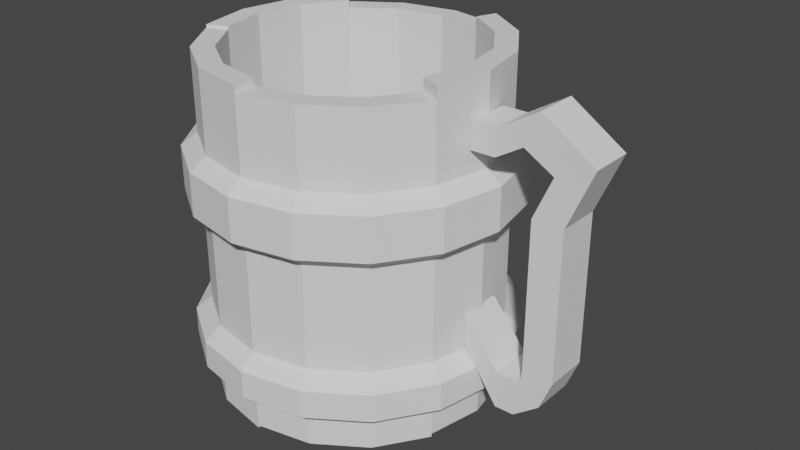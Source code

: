 # Source: Beer_Jar_0.blend  (saved by Blender 3.0.42; exported with 4.5.12 LTS)
import bpy
from mathutils import Matrix  # noqa: F401  (used for matrix-valued properties, if any)

bpy.ops.wm.read_factory_settings(use_empty=True)
scene = bpy.context.scene
scene.name = 'Scene'

# ---- collections
col_collection = bpy.data.collections.new('Collection'); scene.collection.children.link(col_collection)

# ---- world
world_world = bpy.data.worlds.new('World'); scene.world = world_world
world_world.use_nodes = True; world_world.node_tree.nodes.clear()
_N = world_world.node_tree.nodes; _L = world_world.node_tree.links
n0 = _N.new('ShaderNodeOutputWorld'); n0.name = 'World Output'; n0.location = (300, 300)
n1 = _N.new('ShaderNodeBackground'); n1.name = 'Background'; n1.location = (10, 300)
n1.inputs[0].default_value = (0.05088, 0.05088, 0.05088, 1.0)
_L.new(n1.outputs[0], n0.inputs[0])
n0.is_active_output = True
world_world.color = (0.05088, 0.05088, 0.05088)
world_world.use_sun_shadow = False
world_world.sun_shadow_jitter_overblur = 0.0

# ---- meshes
me_cube_001 = bpy.data.meshes.new('Cube.001')
me_cube_001.from_pydata([(0.0, 1.0, 1.755), (0.3827, 0.9239, 1.755), (0.7071, 0.7071, 1.755), (0.9239, 0.3827, 1.755), (1.0, 0.0, 1.755), (0.9239, -0.3827, 1.755), (0.7071, -0.7071, 1.755), (0.3827, -0.9239, 1.755), (0.0, -1.0, 1.755), (-0.3827, -0.9239, 1.755), (-0.7071, -0.7071, 1.755), (-0.9239, -0.3827, 1.755), (-1.0, 0.0, 1.755), (-0.9239, 0.3827, 1.755), (-0.7071, 0.7071, 1.755), (-0.3827, 0.9239, 1.755), (0.3827, 0.9239, 1.292), (0.7071, 0.7071, 1.292), (0.9239, 0.3827, 1.292), (1.0, 0.0, 1.292), (0.9239, -0.3827, 1.292), (0.7071, -0.7071, 1.292), (0.3827, -0.9239, 1.292), (0.0, -1.0, 1.292), (-0.3827, -0.9239, 1.292), (-0.7071, -0.7071, 1.292), (-0.9239, -0.3827, 1.292), (-1.0, 0.0, 1.292), (-0.9239, 0.3827, 1.292), (-0.7071, 0.7071, 1.292), (-0.3827, 0.9239, 1.292), (0.0, 1.0, 1.292), (0.3827, 0.9239, 0.1958), (0.7071, 0.7071, 0.1958), (0.9239, 0.3827, 0.1958), (1.0, 0.0, 0.1958), (0.9239, -0.3827, 0.1958), (0.7071, -0.7071, 0.1958), (0.3827, -0.9239, 0.1958), (0.0, -1.0, 0.1958), (-0.3827, -0.9239, 0.1958), (-0.7071, -0.7071, 0.1958), (-0.9239, -0.3827, 0.1958), (-1.0, 0.0, 0.1958), (-0.9239, 0.3827, 0.1958), (-0.7071, 0.7071, 0.1958), (-0.3827, 0.9239, 0.1958), (0.0, 1.0, 0.1958), (0.0, 1.0, 0.5732), (0.3827, 0.9239, 0.5732), (0.7071, 0.7071, 0.5732), (0.9239, 0.3827, 0.5732), (1.0, 0.0, 0.5732), (0.9239, -0.3827, 0.5732), (0.7071, -0.7071, 0.5732), (0.3827, -0.9239, 0.5732), (0.0, -1.0, 0.5732), (-0.3827, -0.9239, 0.5732), (-0.7071, -0.7071, 0.5732), (-0.9239, -0.3827, 0.5732), (-1.0, 0.0, 0.5732), (-0.9239, 0.3827, 0.5732), (-0.7071, 0.7071, 0.5732), (-0.3827, 0.9239, 0.5732), (0.0, 1.109, 1.376), (0.0, 1.109, 1.671), (-0.4246, 1.025, 1.671), (-0.7845, 0.7845, 1.671), (-1.025, 0.4246, 1.671), (-1.109, 7.239e-11, 1.671), (-1.025, -0.4246, 1.671), (-0.7845, -0.7845, 1.671), (-0.4246, -1.025, 1.671), (0.0, -1.109, 1.671), (0.4246, -1.025, 1.671), (0.7845, -0.7845, 1.671), (1.025, -0.4246, 1.671), (1.109, -5.898e-12, 1.671), (1.025, 0.4246, 1.671), (0.7845, 0.7845, 1.671), (0.4246, 1.025, 1.671), (0.4246, 1.025, 1.376), (0.7845, 0.7845, 1.376), (1.025, 0.4246, 1.376), (1.109, 0.0, 1.376), (1.025, -0.4246, 1.376), (0.7845, -0.7845, 1.376), (0.4246, -1.025, 1.376), (0.0, -1.109, 1.376), (-0.4246, -1.025, 1.376), (-0.7845, -0.7845, 1.376), (-1.025, -0.4246, 1.376), (-1.109, 0.0, 1.376), (-1.025, 0.4246, 1.376), (-0.7845, 0.7845, 1.376), (-0.4246, 1.025, 1.376), (0.4246, 1.025, 0.4805), (0.4246, 1.025, 0.2885), (0.7845, 0.7845, 0.4805), (0.7845, 0.7845, 0.2885), (1.025, 0.4246, 0.4805), (1.025, 0.4246, 0.2885), (1.109, 0.0, 0.4805), (1.109, -1.339e-10, 0.2885), (1.025, -0.4246, 0.4805), (1.025, -0.4246, 0.2885), (0.7845, -0.7845, 0.4805), (0.7845, -0.7845, 0.2885), (0.4246, -1.025, 0.4805), (0.4246, -1.025, 0.2885), (0.0, -1.109, 0.4805), (0.0, -1.109, 0.2885), (-0.4246, -1.025, 0.4805), (-0.4246, -1.025, 0.2885), (-0.7845, -0.7845, 0.4805), (-0.7845, -0.7845, 0.2885), (-1.025, -0.4246, 0.4805), (-1.025, -0.4246, 0.2885), (-1.109, 0.0, 0.4805), (-1.109, -1.437e-10, 0.2885), (-1.025, 0.4246, 0.4805), (-1.025, 0.4246, 0.2885), (-0.7845, 0.7845, 0.4805), (-0.7845, 0.7845, 0.2885), (-0.4246, 1.025, 0.4805), (-0.4246, 1.025, 0.2885), (0.0, 1.109, 0.2885), (0.0, 1.109, 0.4805)], [], [(30, 31, 0, 15), (29, 30, 15, 14), (28, 29, 14, 13), (27, 28, 13, 12), (26, 27, 12, 11), (25, 26, 11, 10), (24, 25, 10, 9), (23, 24, 9, 8), (22, 23, 8, 7), (21, 22, 7, 6), (20, 21, 6, 5), (19, 20, 5, 4), (18, 19, 4, 3), (17, 18, 3, 2), (16, 17, 2, 1), (31, 16, 1, 0), (46, 47, 48, 63), (45, 46, 63, 62), (44, 45, 62, 61), (43, 44, 61, 60), (42, 43, 60, 59), (41, 42, 59, 58), (40, 41, 58, 57), (39, 40, 57, 56), (38, 39, 56, 55), (37, 38, 55, 54), (36, 37, 54, 53), (35, 36, 53, 52), (34, 35, 52, 51), (33, 34, 51, 50), (32, 33, 50, 49), (47, 32, 49, 48), (95, 66, 65, 64), (94, 67, 66, 95), (93, 68, 67, 94), (92, 69, 68, 93), (91, 70, 69, 92), (90, 71, 70, 91), (89, 72, 71, 90), (88, 73, 72, 89), (87, 74, 73, 88), (86, 75, 74, 87), (85, 76, 75, 86), (84, 77, 76, 85), (83, 78, 77, 84), (82, 79, 78, 83), (81, 80, 79, 82), (64, 65, 80, 81), (125, 124, 127, 126), (123, 122, 124, 125), (121, 120, 122, 123), (119, 118, 120, 121), (117, 116, 118, 119), (115, 114, 116, 117), (113, 112, 114, 115), (111, 110, 112, 113), (109, 108, 110, 111), (107, 106, 108, 109), (105, 104, 106, 107), (103, 102, 104, 105), (101, 100, 102, 103), (99, 98, 100, 101), (97, 96, 98, 99), (126, 127, 96, 97), (15, 0, 65, 66), (63, 48, 127, 124), (14, 15, 66, 67), (62, 63, 124, 122), (13, 14, 67, 68), (61, 62, 122, 120), (12, 13, 68, 69), (60, 61, 120, 118), (11, 12, 69, 70), (59, 60, 118, 116), (16, 31, 64, 81), (10, 11, 70, 71), (58, 59, 116, 114), (17, 16, 81, 82), (9, 10, 71, 72), (57, 58, 114, 112), (18, 17, 82, 83), (8, 9, 72, 73), (56, 57, 112, 110), (19, 18, 83, 84), (7, 8, 73, 74), (55, 56, 110, 108), (20, 19, 84, 85), (6, 7, 74, 75), (54, 55, 108, 106), (47, 46, 125, 126), (21, 20, 85, 86), (5, 6, 75, 76), (53, 54, 106, 104), (46, 45, 123, 125), (22, 21, 86, 87), (4, 5, 76, 77), (52, 53, 104, 102), (45, 44, 121, 123), (23, 22, 87, 88), (3, 4, 77, 78), (51, 52, 102, 100), (44, 43, 119, 121), (24, 23, 88, 89), (2, 3, 78, 79), (50, 51, 100, 98), (43, 42, 117, 119), (25, 24, 89, 90), (1, 2, 79, 80), (49, 50, 98, 96), (42, 41, 115, 117), (26, 25, 90, 91), (0, 1, 80, 65), (48, 49, 96, 127), (41, 40, 113, 115), (27, 26, 91, 92), (40, 39, 111, 113), (28, 27, 92, 93), (39, 38, 109, 111), (29, 28, 93, 94), (38, 37, 107, 109), (30, 29, 94, 95), (37, 36, 105, 107), (31, 30, 95, 64), (36, 35, 103, 105), (35, 34, 101, 103), (34, 33, 99, 101), (33, 32, 97, 99), (32, 47, 126, 97)])
_uv = me_cube_001.uv_layers.new(name='UVMap')
_uv.uv.foreach_set('vector', [0.0625, 0.8057, 0.0, 0.8057, 0.0, 0.8829, 0.0625, 0.8829, 0.125, 0.8057, 0.0625, 0.8057, 0.0625, 0.8829, 0.125, 0.8829, 0.1875, 0.8057, 0.125, 0.8057, 0.125, 0.8829, 0.1875, 0.8829, 0.25, 0.8057, 0.1875, 0.8057, 0.1875, 0.8829, 0.25, 0.8829, 0.3125, 0.8057, 0.25, 0.8057, 0.25, 0.8829, 0.3125, 0.8829, 0.375, 0.8057, 0.3125, 0.8057, 0.3125, 0.8829, 0.375, 0.8829, 0.4375, 0.8057, 0.375, 0.8057, 0.375, 0.8829, 0.4375, 0.8829, 0.5, 0.8057, 0.4375, 0.8057, 0.4375, 0.8829, 0.5, 0.8829, 0.5625, 0.8057, 0.5, 0.8057, 0.5, 0.8829, 0.5625, 0.8829, 0.625, 0.8057, 0.5625, 0.8057, 0.5625, 0.8829, 0.625, 0.8829, 0.6875, 0.8057, 0.625, 0.8057, 0.625, 0.8829, 0.6875, 0.8829, 0.75, 0.8057, 0.6875, 0.8057, 0.6875, 0.8829, 0.75, 0.8829, 0.8125, 0.8057, 0.75, 0.8057, 0.75, 0.8829, 0.8125, 0.8829, 0.875, 0.8057, 0.8125, 0.8057, 0.8125, 0.8829, 0.875, 0.8829, 0.9375, 0.8057, 0.875, 0.8057, 0.875, 0.8829, 0.9375, 0.8829, 1.0, 0.8057, 0.9375, 0.8057, 0.9375, 0.8829, 1.0, 0.8829, 0.0625, 0.5563, 0.0, 0.5563, 0.0, 0.6133, 0.0625, 0.6133, 0.125, 0.5563, 0.0625, 0.5563, 0.0625, 0.6133, 0.125, 0.6133, 0.1875, 0.5563, 0.125, 0.5563, 0.125, 0.6133, 0.1875, 0.6133, 0.25, 0.5563, 0.1875, 0.5563, 0.1875, 0.6133, 0.25, 0.6133, 0.3125, 0.5563, 0.25, 0.5563, 0.25, 0.6133, 0.3125, 0.6133, 0.375, 0.5563, 0.3125, 0.5563, 0.3125, 0.6133, 0.375, 0.6133, 0.4375, 0.5563, 0.375, 0.5563, 0.375, 0.6133, 0.4375, 0.6133, 0.5, 0.5563, 0.4375, 0.5563, 0.4375, 0.6133, 0.5, 0.6133, 0.5625, 0.5563, 0.5, 0.5563, 0.5, 0.6133, 0.5625, 0.6133, 0.625, 0.5563, 0.5625, 0.5563, 0.5625, 0.6133, 0.625, 0.6133, 0.6875, 0.5563, 0.625, 0.5563, 0.625, 0.6133, 0.6875, 0.6133, 0.75, 0.5563, 0.6875, 0.5563, 0.6875, 0.6133, 0.75, 0.6133, 0.8125, 0.5563, 0.75, 0.5563, 0.75, 0.6133, 0.8125, 0.6133, 0.875, 0.5563, 0.8125, 0.5563, 0.8125, 0.6133, 0.875, 0.6133, 0.9375, 0.5563, 0.875, 0.5563, 0.875, 0.6133, 0.9375, 0.6133, 1.0, 0.5563, 0.9375, 0.5563, 0.9375, 0.6133, 1.0, 0.6133, 0.0625, 0.8057, 0.0625, 0.8829, 0.0, 0.8829, 0.0, 0.8057, 0.125, 0.8057, 0.125, 0.8829, 0.0625, 0.8829, 0.0625, 0.8057, 0.1875, 0.8057, 0.1875, 0.8829, 0.125, 0.8829, 0.125, 0.8057, 0.25, 0.8057, 0.25, 0.8829, 0.1875, 0.8829, 0.1875, 0.8057, 0.3125, 0.8057, 0.3125, 0.8829, 0.25, 0.8829, 0.25, 0.8057, 0.375, 0.8057, 0.375, 0.8829, 0.3125, 0.8829, 0.3125, 0.8057, 0.4375, 0.8057, 0.4375, 0.8829, 0.375, 0.8829, 0.375, 0.8057, 0.5, 0.8057, 0.5, 0.8829, 0.4375, 0.8829, 0.4375, 0.8057, 0.5625, 0.8057, 0.5625, 0.8829, 0.5, 0.8829, 0.5, 0.8057, 0.625, 0.8057, 0.625, 0.8829, 0.5625, 0.8829, 0.5625, 0.8057, 0.6875, 0.8057, 0.6875, 0.8829, 0.625, 0.8829, 0.625, 0.8057, 0.75, 0.8057, 0.75, 0.8829, 0.6875, 0.8829, 0.6875, 0.8057, 0.8125, 0.8057, 0.8125, 0.8829, 0.75, 0.8829, 0.75, 0.8057, 0.875, 0.8057, 0.875, 0.8829, 0.8125, 0.8829, 0.8125, 0.8057, 0.9375, 0.8057, 0.9375, 0.8829, 0.875, 0.8829, 0.875, 0.8057, 1.0, 0.8057, 1.0, 0.8829, 0.9375, 0.8829, 0.9375, 0.8057, 0.0625, 0.5563, 0.0625, 0.6133, 0.0, 0.6133, 0.0, 0.5563, 0.125, 0.5563, 0.125, 0.6133, 0.0625, 0.6133, 0.0625, 0.5563, 0.1875, 0.5563, 0.1875, 0.6133, 0.125, 0.6133, 0.125, 0.5563, 0.25, 0.5563, 0.25, 0.6133, 0.1875, 0.6133, 0.1875, 0.5563, 0.3125, 0.5563, 0.3125, 0.6133, 0.25, 0.6133, 0.25, 0.5563, 0.375, 0.5563, 0.375, 0.6133, 0.3125, 0.6133, 0.3125, 0.5563, 0.4375, 0.5563, 0.4375, 0.6133, 0.375, 0.6133, 0.375, 0.5563, 0.5, 0.5563, 0.5, 0.6133, 0.4375, 0.6133, 0.4375, 0.5563, 0.5625, 0.5563, 0.5625, 0.6133, 0.5, 0.6133, 0.5, 0.5563, 0.625, 0.5563, 0.625, 0.6133, 0.5625, 0.6133, 0.5625, 0.5563, 0.6875, 0.5563, 0.6875, 0.6133, 0.625, 0.6133, 0.625, 0.5563, 0.75, 0.5563, 0.75, 0.6133, 0.6875, 0.6133, 0.6875, 0.5563, 0.8125, 0.5563, 0.8125, 0.6133, 0.75, 0.6133, 0.75, 0.5563, 0.875, 0.5563, 0.875, 0.6133, 0.8125, 0.6133, 0.8125, 0.5563, 0.9375, 0.5563, 0.9375, 0.6133, 0.875, 0.6133, 0.875, 0.5563, 1.0, 0.5563, 1.0, 0.6133, 0.9375, 0.6133, 0.9375, 0.5563, 0.0625, 0.8829, 0.0, 0.8829, 0.0, 0.8829, 0.0625, 0.8829, 0.0625, 0.6133, 0.0, 0.6133, 0.0, 0.6133, 0.0625, 0.6133, 0.125, 0.8829, 0.0625, 0.8829, 0.0625, 0.8829, 0.125, 0.8829, 0.125, 0.6133, 0.0625, 0.6133, 0.0625, 0.6133, 0.125, 0.6133, 0.1875, 0.8829, 0.125, 0.8829, 0.125, 0.8829, 0.1875, 0.8829, 0.1875, 0.6133, 0.125, 0.6133, 0.125, 0.6133, 0.1875, 0.6133, 0.25, 0.8829, 0.1875, 0.8829, 0.1875, 0.8829, 0.25, 0.8829, 0.25, 0.6133, 0.1875, 0.6133, 0.1875, 0.6133, 0.25, 0.6133, 0.3125, 0.8829, 0.25, 0.8829, 0.25, 0.8829, 0.3125, 0.8829, 0.3125, 0.6133, 0.25, 0.6133, 0.25, 0.6133, 0.3125, 0.6133, 0.9375, 0.8057, 1.0, 0.8057, 1.0, 0.8057, 0.9375, 0.8057, 0.375, 0.8829, 0.3125, 0.8829, 0.3125, 0.8829, 0.375, 0.8829, 0.375, 0.6133, 0.3125, 0.6133, 0.3125, 0.6133, 0.375, 0.6133, 0.875, 0.8057, 0.9375, 0.8057, 0.9375, 0.8057, 0.875, 0.8057, 0.4375, 0.8829, 0.375, 0.8829, 0.375, 0.8829, 0.4375, 0.8829, 0.4375, 0.6133, 0.375, 0.6133, 0.375, 0.6133, 0.4375, 0.6133, 0.8125, 0.8057, 0.875, 0.8057, 0.875, 0.8057, 0.8125, 0.8057, 0.5, 0.8829, 0.4375, 0.8829, 0.4375, 0.8829, 0.5, 0.8829, 0.5, 0.6133, 0.4375, 0.6133, 0.4375, 0.6133, 0.5, 0.6133, 0.75, 0.8057, 0.8125, 0.8057, 0.8125, 0.8057, 0.75, 0.8057, 0.5625, 0.8829, 0.5, 0.8829, 0.5, 0.8829, 0.5625, 0.8829, 0.5625, 0.6133, 0.5, 0.6133, 0.5, 0.6133, 0.5625, 0.6133, 0.6875, 0.8057, 0.75, 0.8057, 0.75, 0.8057, 0.6875, 0.8057, 0.625, 0.8829, 0.5625, 0.8829, 0.5625, 0.8829, 0.625, 0.8829, 0.625, 0.6133, 0.5625, 0.6133, 0.5625, 0.6133, 0.625, 0.6133, 0.0, 0.5563, 0.0625, 0.5563, 0.0625, 0.5563, 0.0, 0.5563, 0.625, 0.8057, 0.6875, 0.8057, 0.6875, 0.8057, 0.625, 0.8057, 0.6875, 0.8829, 0.625, 0.8829, 0.625, 0.8829, 0.6875, 0.8829, 0.6875, 0.6133, 0.625, 0.6133, 0.625, 0.6133, 0.6875, 0.6133, 0.0625, 0.5563, 0.125, 0.5563, 0.125, 0.5563, 0.0625, 0.5563, 0.5625, 0.8057, 0.625, 0.8057, 0.625, 0.8057, 0.5625, 0.8057, 0.75, 0.8829, 0.6875, 0.8829, 0.6875, 0.8829, 0.75, 0.8829, 0.75, 0.6133, 0.6875, 0.6133, 0.6875, 0.6133, 0.75, 0.6133, 0.125, 0.5563, 0.1875, 0.5563, 0.1875, 0.5563, 0.125, 0.5563, 0.5, 0.8057, 0.5625, 0.8057, 0.5625, 0.8057, 0.5, 0.8057, 0.8125, 0.8829, 0.75, 0.8829, 0.75, 0.8829, 0.8125, 0.8829, 0.8125, 0.6133, 0.75, 0.6133, 0.75, 0.6133, 0.8125, 0.6133, 0.1875, 0.5563, 0.25, 0.5563, 0.25, 0.5563, 0.1875, 0.5563, 0.4375, 0.8057, 0.5, 0.8057, 0.5, 0.8057, 0.4375, 0.8057, 0.875, 0.8829, 0.8125, 0.8829, 0.8125, 0.8829, 0.875, 0.8829, 0.875, 0.6133, 0.8125, 0.6133, 0.8125, 0.6133, 0.875, 0.6133, 0.25, 0.5563, 0.3125, 0.5563, 0.3125, 0.5563, 0.25, 0.5563, 0.375, 0.8057, 0.4375, 0.8057, 0.4375, 0.8057, 0.375, 0.8057, 0.9375, 0.8829, 0.875, 0.8829, 0.875, 0.8829, 0.9375, 0.8829, 0.9375, 0.6133, 0.875, 0.6133, 0.875, 0.6133, 0.9375, 0.6133, 0.3125, 0.5563, 0.375, 0.5563, 0.375, 0.5563, 0.3125, 0.5563, 0.3125, 0.8057, 0.375, 0.8057, 0.375, 0.8057, 0.3125, 0.8057, 1.0, 0.8829, 0.9375, 0.8829, 0.9375, 0.8829, 1.0, 0.8829, 1.0, 0.6133, 0.9375, 0.6133, 0.9375, 0.6133, 1.0, 0.6133, 0.375, 0.5563, 0.4375, 0.5563, 0.4375, 0.5563, 0.375, 0.5563, 0.25, 0.8057, 0.3125, 0.8057, 0.3125, 0.8057, 0.25, 0.8057, 0.4375, 0.5563, 0.5, 0.5563, 0.5, 0.5563, 0.4375, 0.5563, 0.1875, 0.8057, 0.25, 0.8057, 0.25, 0.8057, 0.1875, 0.8057, 0.5, 0.5563, 0.5625, 0.5563, 0.5625, 0.5563, 0.5, 0.5563, 0.125, 0.8057, 0.1875, 0.8057, 0.1875, 0.8057, 0.125, 0.8057, 0.5625, 0.5563, 0.625, 0.5563, 0.625, 0.5563, 0.5625, 0.5563, 0.0625, 0.8057, 0.125, 0.8057, 0.125, 0.8057, 0.0625, 0.8057, 0.625, 0.5563, 0.6875, 0.5563, 0.6875, 0.5563, 0.625, 0.5563, 0.0, 0.8057, 0.0625, 0.8057, 0.0625, 0.8057, 0.0, 0.8057, 0.6875, 0.5563, 0.75, 0.5563, 0.75, 0.5563, 0.6875, 0.5563, 0.75, 0.5563, 0.8125, 0.5563, 0.8125, 0.5563, 0.75, 0.5563, 0.8125, 0.5563, 0.875, 0.5563, 0.875, 0.5563, 0.8125, 0.5563, 0.875, 0.5563, 0.9375, 0.5563, 0.9375, 0.5563, 0.875, 0.5563, 0.9375, 0.5563, 1.0, 0.5563, 1.0, 0.5563, 0.9375, 0.5563])
me_cube_001.update()
me_cube_002 = bpy.data.meshes.new('Cube.002')
me_cube_002.from_pydata([(0.9239, -0.3827, 0.01061), (0.9239, -0.3827, 2.267), (0.7071, -0.7071, 0.01061), (0.7071, -0.7071, 2.267), (0.3827, -0.9239, 0.01061), (0.3827, -0.9239, 2.267), (0.0, -1.0, 0.01061), (0.0, -1.0, 2.267), (0.0, -0.8506, 2.267), (0.6015, -0.6015, 2.267), (0.9239, -0.3827, 1.771), (0.7071, -0.7071, 1.771), (0.3827, -0.9239, 1.771), (0.0, -1.0, 1.771), (0.9239, -0.3827, 1.37), (0.7071, -0.7071, 1.37), (0.3827, -0.9239, 1.37), (0.0, -1.0, 1.37), (0.9239, -0.3827, 0.3024), (0.7071, -0.7071, 0.3024), (0.3827, -0.9239, 0.3024), (0.0, -1.0, 0.3024), (0.9239, -0.3827, 0.5983), (0.7071, -0.7071, 0.5983), (0.3827, -0.9239, 0.5983), (0.0, -1.0, 0.5983), (0.3255, -0.7858, 2.267), (0.7858, -0.3255, 2.267), (0.0, -0.8506, 0.01061), (0.6015, -0.6015, 0.01061), (0.3255, -0.7858, 0.01061), (0.7858, -0.3255, 0.01061)], [], [(10, 1, 3, 11), (11, 3, 5, 12), (12, 5, 7, 13), (16, 12, 13, 17), (15, 11, 12, 16), (14, 10, 11, 15), (22, 14, 15, 23), (23, 15, 16, 24), (24, 16, 17, 25), (4, 20, 21, 6), (2, 19, 20, 4), (0, 18, 19, 2), (20, 24, 25, 21), (19, 23, 24, 20), (18, 22, 23, 19), (7, 5, 26, 8), (5, 3, 9, 26), (3, 1, 27, 9), (9, 27, 31, 29), (8, 26, 30, 28), (26, 9, 29, 30), (28, 30, 4, 6), (30, 29, 2, 4), (29, 31, 0, 2), (18, 0, 31, 27, 1, 10, 14, 22), (21, 25, 17, 13, 7, 8, 28, 6)])
_uv = me_cube_002.uv_layers.new(name='UVMap')
_uv.uv.foreach_set('vector', [0.6875, 0.8829, 0.6875, 1.0, 0.625, 1.0, 0.625, 0.8829, 0.625, 0.8829, 0.625, 1.0, 0.5625, 1.0, 0.5625, 0.8829, 0.5625, 0.8829, 0.5625, 1.0, 0.5, 1.0, 0.5, 0.8829, 0.5625, 0.8057, 0.5625, 0.8829, 0.5, 0.8829, 0.5, 0.8057, 0.625, 0.8057, 0.625, 0.8829, 0.5625, 0.8829, 0.5625, 0.8057, 0.6875, 0.8057, 0.6875, 0.8829, 0.625, 0.8829, 0.625, 0.8057, 0.6875, 0.6133, 0.6875, 0.8057, 0.625, 0.8057, 0.625, 0.6133, 0.625, 0.6133, 0.625, 0.8057, 0.5625, 0.8057, 0.5625, 0.6133, 0.5625, 0.6133, 0.5625, 0.8057, 0.5, 0.8057, 0.5, 0.6133, 0.5625, 0.5, 0.5625, 0.5563, 0.5, 0.5563, 0.5, 0.5, 0.625, 0.5, 0.625, 0.5563, 0.5625, 0.5563, 0.5625, 0.5, 0.6875, 0.5, 0.6875, 0.5563, 0.625, 0.5563, 0.625, 0.5, 0.5625, 0.5563, 0.5625, 0.6133, 0.5, 0.6133, 0.5, 0.5563, 0.625, 0.5563, 0.625, 0.6133, 0.5625, 0.6133, 0.5625, 0.5563, 0.6875, 0.5563, 0.6875, 0.6133, 0.625, 0.6133, 0.625, 0.5563, 0.5, 1.0, 0.5625, 1.0, 0.5625, 1.0, 0.5, 1.0, 0.5625, 1.0, 0.625, 1.0, 0.625, 1.0, 0.5625, 1.0, 0.625, 1.0, 0.6875, 1.0, 0.6875, 1.0, 0.625, 1.0, 0.625, 1.0, 0.6875, 1.0, 0.6875, 1.0, 0.625, 1.0, 0.5, 1.0, 0.5625, 1.0, 0.5625, 1.0, 0.5, 1.0, 0.5625, 1.0, 0.625, 1.0, 0.625, 1.0, 0.5625, 1.0, 0.5, 1.0, 0.5625, 1.0, 0.5625, 0.5, 0.5, 0.5, 0.5625, 1.0, 0.625, 1.0, 0.625, 0.5, 0.5625, 0.5, 0.625, 1.0, 0.6875, 1.0, 0.6875, 0.5, 0.625, 0.5, 0.6875, 0.5563, 0.6875, 0.5, 0.6875, 1.0, 0.6875, 1.0, 0.6875, 1.0, 0.6875, 0.8829, 0.6875, 0.8057, 0.6875, 0.6133, 0.5, 0.5563, 0.5, 0.6133, 0.5, 0.8057, 0.5, 0.8829, 0.5, 1.0, 0.5, 1.0, 0.5, 1.0, 0.5, 0.5])
me_cube_002.update()
me_cube_003 = bpy.data.meshes.new('Cube.003')
me_cube_003.from_pydata([(0.3827, 0.9239, 0.03255), (0.3827, 0.9239, 2.348), (0.7071, 0.7071, 0.03255), (0.7071, 0.7071, 2.348), (0.9239, 0.3827, 0.03255), (0.9239, 0.3827, 2.348), (1.0, 0.0, 0.03255), (1.0, 0.0, 2.348), (0.9239, -0.3827, 0.03255), (0.9239, -0.3827, 2.348), (0.6015, 0.6015, 2.348), (0.3827, 0.9239, 1.771), (0.7071, 0.7071, 1.771), (0.9239, 0.3827, 1.771), (1.0, 0.0, 1.771), (0.9239, -0.3827, 1.771), (0.3827, 0.9239, 1.37), (0.7071, 0.7071, 1.37), (0.9239, 0.3827, 1.37), (1.0, 0.0, 1.37), (0.9239, -0.3827, 1.37), (0.3827, 0.9239, 0.3024), (0.7071, 0.7071, 0.3024), (0.9239, 0.3827, 0.3024), (1.0, 0.0, 0.3024), (0.9239, -0.3827, 0.3024), (0.3827, 0.9239, 0.5983), (0.7071, 0.7071, 0.5983), (0.9239, 0.3827, 0.5983), (1.0, 0.0, 0.5983), (0.9239, -0.3827, 0.5983), (0.3255, 0.7858, 2.348), (0.7858, 0.3255, 2.348), (0.8506, 0.0, 2.348), (0.7858, -0.3255, 2.348), (0.6015, 0.6015, 0.03255), (0.3255, 0.7858, 0.03255), (0.7858, 0.3255, 0.03255), (0.8506, 0.0, 0.03255), (0.7858, -0.3255, 0.03255)], [], [(11, 1, 3, 12), (12, 3, 5, 13), (13, 5, 7, 14), (14, 7, 9, 15), (19, 14, 15, 20), (18, 13, 14, 19), (17, 12, 13, 18), (16, 11, 12, 17), (26, 16, 17, 27), (27, 17, 18, 28), (28, 18, 19, 29), (29, 19, 20, 30), (6, 24, 25, 8), (4, 23, 24, 6), (2, 22, 23, 4), (0, 21, 22, 2), (24, 29, 30, 25), (23, 28, 29, 24), (22, 27, 28, 23), (21, 26, 27, 22), (7, 5, 32, 33), (3, 1, 31, 10), (9, 7, 33, 34), (5, 3, 10, 32), (34, 33, 38, 39), (10, 31, 36, 35), (32, 10, 35, 37), (33, 32, 37, 38), (39, 38, 6, 8), (38, 37, 4, 6), (37, 35, 2, 4), (35, 36, 0, 2), (21, 0, 36, 31, 1, 11, 16, 26), (25, 30, 20, 15, 9, 34, 39, 8)])
_uv = me_cube_003.uv_layers.new(name='UVMap')
_uv.uv.foreach_set('vector', [0.9375, 0.8829, 0.9375, 1.0, 0.875, 1.0, 0.875, 0.8829, 0.875, 0.8829, 0.875, 1.0, 0.8125, 1.0, 0.8125, 0.8829, 0.8125, 0.8829, 0.8125, 1.0, 0.75, 1.0, 0.75, 0.8829, 0.75, 0.8829, 0.75, 1.0, 0.6875, 1.0, 0.6875, 0.8829, 0.75, 0.8057, 0.75, 0.8829, 0.6875, 0.8829, 0.6875, 0.8057, 0.8125, 0.8057, 0.8125, 0.8829, 0.75, 0.8829, 0.75, 0.8057, 0.875, 0.8057, 0.875, 0.8829, 0.8125, 0.8829, 0.8125, 0.8057, 0.9375, 0.8057, 0.9375, 0.8829, 0.875, 0.8829, 0.875, 0.8057, 0.9375, 0.6133, 0.9375, 0.8057, 0.875, 0.8057, 0.875, 0.6133, 0.875, 0.6133, 0.875, 0.8057, 0.8125, 0.8057, 0.8125, 0.6133, 0.8125, 0.6133, 0.8125, 0.8057, 0.75, 0.8057, 0.75, 0.6133, 0.75, 0.6133, 0.75, 0.8057, 0.6875, 0.8057, 0.6875, 0.6133, 0.75, 0.5, 0.75, 0.5563, 0.6875, 0.5563, 0.6875, 0.5, 0.8125, 0.5, 0.8125, 0.5563, 0.75, 0.5563, 0.75, 0.5, 0.875, 0.5, 0.875, 0.5563, 0.8125, 0.5563, 0.8125, 0.5, 0.9375, 0.5, 0.9375, 0.5563, 0.875, 0.5563, 0.875, 0.5, 0.75, 0.5563, 0.75, 0.6133, 0.6875, 0.6133, 0.6875, 0.5563, 0.8125, 0.5563, 0.8125, 0.6133, 0.75, 0.6133, 0.75, 0.5563, 0.875, 0.5563, 0.875, 0.6133, 0.8125, 0.6133, 0.8125, 0.5563, 0.9375, 0.5563, 0.9375, 0.6133, 0.875, 0.6133, 0.875, 0.5563, 0.75, 1.0, 0.8125, 1.0, 0.8125, 1.0, 0.75, 1.0, 0.875, 1.0, 0.9375, 1.0, 0.9375, 1.0, 0.875, 1.0, 0.6875, 1.0, 0.75, 1.0, 0.75, 1.0, 0.6875, 1.0, 0.8125, 1.0, 0.875, 1.0, 0.875, 1.0, 0.8125, 1.0, 0.6875, 1.0, 0.75, 1.0, 0.75, 1.0, 0.6875, 1.0, 0.875, 1.0, 0.9375, 1.0, 0.9375, 1.0, 0.875, 1.0, 0.8125, 1.0, 0.875, 1.0, 0.875, 1.0, 0.8125, 1.0, 0.75, 1.0, 0.8125, 1.0, 0.8125, 1.0, 0.75, 1.0, 0.6875, 1.0, 0.75, 1.0, 0.75, 0.5, 0.6875, 0.5, 0.75, 1.0, 0.8125, 1.0, 0.8125, 0.5, 0.75, 0.5, 0.8125, 1.0, 0.875, 1.0, 0.875, 0.5, 0.8125, 0.5, 0.875, 1.0, 0.9375, 1.0, 0.9375, 0.5, 0.875, 0.5, 0.9375, 0.5563, 0.9375, 0.5, 0.9375, 1.0, 0.9375, 1.0, 0.9375, 1.0, 0.9375, 0.8829, 0.9375, 0.8057, 0.9375, 0.6133, 0.6875, 0.5563, 0.6875, 0.6133, 0.6875, 0.8057, 0.6875, 0.8829, 0.6875, 1.0, 0.6875, 1.0, 0.6875, 1.0, 0.6875, 0.5])
me_cube_003.update()
me_cube_004 = bpy.data.meshes.new('Cube.004')
me_cube_004.from_pydata([(0.0, 0.8506, 0.002909), (0.3255, 0.7858, 0.002909), (0.0, 1.0, 0.002909), (0.0, 1.0, 2.278), (0.3827, 0.9239, 0.002909), (0.3827, 0.9239, 2.278), (-0.7071, 0.7071, 0.002909), (-0.7071, 0.7071, 2.278), (-0.3827, 0.9239, 0.002909), (-0.3827, 0.9239, 2.278), (-0.6015, 0.6015, 0.002909), (-0.3255, 0.7858, 0.002909), (-0.3255, 0.7858, 2.278), (-0.6015, 0.6015, 2.278), (0.3255, 0.7858, 2.278), (0.0, 0.8506, 2.278), (0.0, 1.0, 1.771), (0.3827, 0.9239, 1.771), (-0.7071, 0.7071, 1.771), (-0.3827, 0.9239, 1.771), (0.3827, 0.9239, 1.37), (-0.7071, 0.7071, 1.37), (-0.3827, 0.9239, 1.37), (0.0, 1.0, 1.37), (0.3827, 0.9239, 0.3024), (-0.7071, 0.7071, 0.3024), (-0.3827, 0.9239, 0.3024), (0.0, 1.0, 0.3024), (0.0, 1.0, 0.5983), (0.3827, 0.9239, 0.5983), (-0.7071, 0.7071, 0.5983), (-0.3827, 0.9239, 0.5983)], [], [(16, 3, 5, 17), (18, 7, 9, 19), (19, 9, 3, 16), (5, 3, 15, 14), (9, 7, 13, 12), (3, 9, 12, 15), (22, 19, 16, 23), (21, 18, 19, 22), (23, 16, 17, 20), (28, 23, 20, 29), (30, 21, 22, 31), (31, 22, 23, 28), (8, 26, 27, 2), (6, 25, 26, 8), (2, 27, 24, 4), (26, 31, 28, 27), (25, 30, 31, 26), (27, 28, 29, 24), (14, 15, 0, 1), (12, 13, 10, 11), (15, 12, 11, 0), (1, 0, 2, 4), (0, 11, 8, 2), (11, 10, 6, 8), (24, 29, 20, 17, 5, 14, 1, 4), (25, 6, 10, 13, 7, 18, 21, 30)])
_uv = me_cube_004.uv_layers.new(name='UVMap')
_uv.uv.foreach_set('vector', [1.0, 0.8829, 1.0, 1.0, 0.9375, 1.0, 0.9375, 0.8829, 0.125, 0.8829, 0.125, 1.0, 0.0625, 1.0, 0.0625, 0.8829, 0.0625, 0.8829, 0.0625, 1.0, 0.0, 1.0, 0.0, 0.8829, 0.9375, 1.0, 1.0, 1.0, 1.0, 1.0, 0.9375, 1.0, 0.0625, 1.0, 0.125, 1.0, 0.125, 1.0, 0.0625, 1.0, 0.0, 1.0, 0.0625, 1.0, 0.0625, 1.0, 0.0, 1.0, 0.0625, 0.8057, 0.0625, 0.8829, 0.0, 0.8829, 0.0, 0.8057, 0.125, 0.8057, 0.125, 0.8829, 0.0625, 0.8829, 0.0625, 0.8057, 1.0, 0.8057, 1.0, 0.8829, 0.9375, 0.8829, 0.9375, 0.8057, 1.0, 0.6133, 1.0, 0.8057, 0.9375, 0.8057, 0.9375, 0.6133, 0.125, 0.6133, 0.125, 0.8057, 0.0625, 0.8057, 0.0625, 0.6133, 0.0625, 0.6133, 0.0625, 0.8057, 0.0, 0.8057, 0.0, 0.6133, 0.0625, 0.5, 0.0625, 0.5563, 0.0, 0.5563, 0.0, 0.5, 0.125, 0.5, 0.125, 0.5563, 0.0625, 0.5563, 0.0625, 0.5, 1.0, 0.5, 1.0, 0.5563, 0.9375, 0.5563, 0.9375, 0.5, 0.0625, 0.5563, 0.0625, 0.6133, 0.0, 0.6133, 0.0, 0.5563, 0.125, 0.5563, 0.125, 0.6133, 0.0625, 0.6133, 0.0625, 0.5563, 1.0, 0.5563, 1.0, 0.6133, 0.9375, 0.6133, 0.9375, 0.5563, 0.9375, 1.0, 1.0, 1.0, 1.0, 1.0, 0.9375, 1.0, 0.0625, 1.0, 0.125, 1.0, 0.125, 1.0, 0.0625, 1.0, 0.0, 1.0, 0.0625, 1.0, 0.0625, 1.0, 0.0, 1.0, 0.9375, 1.0, 1.0, 1.0, 1.0, 0.5, 0.9375, 0.5, 0.0, 1.0, 0.0625, 1.0, 0.0625, 0.5, 0.0, 0.5, 0.0625, 1.0, 0.125, 1.0, 0.125, 0.5, 0.0625, 0.5, 0.9375, 0.5563, 0.9375, 0.6133, 0.9375, 0.8057, 0.9375, 0.8829, 0.9375, 1.0, 0.9375, 1.0, 0.9375, 1.0, 0.9375, 0.5, 0.125, 0.5563, 0.125, 0.5, 0.125, 1.0, 0.125, 1.0, 0.125, 1.0, 0.125, 0.8829, 0.125, 0.8057, 0.125, 0.6133])
me_cube_004.update()
me_cube_005 = bpy.data.meshes.new('Cube.005')
me_cube_005.from_pydata([(-0.9239, -0.3827, 0.0391), (-0.9239, -0.3827, 2.326), (-1.0, 0.0, 0.0391), (-1.0, 0.0, 2.326), (-0.9239, 0.3827, 0.0391), (-0.9239, 0.3827, 2.326), (-0.7071, 0.7071, 0.0391), (-0.7071, 0.7071, 2.326), (-0.7858, -0.3255, 0.0391), (-0.8506, 0.0, 0.0391), (-0.7858, 0.3255, 0.0391), (-0.6015, 0.6015, 0.0391), (-0.6015, 0.6015, 2.326), (-0.7858, 0.3255, 2.326), (-0.8506, 0.0, 2.326), (-0.7858, -0.3255, 2.326), (-0.9239, -0.3827, 1.771), (-1.0, 0.0, 1.771), (-0.9239, 0.3827, 1.771), (-0.7071, 0.7071, 1.771), (-0.9239, -0.3827, 1.37), (-1.0, 0.0, 1.37), (-0.9239, 0.3827, 1.37), (-0.7071, 0.7071, 1.37), (-0.9239, -0.3827, 0.3024), (-1.0, 0.0, 0.3024), (-0.9239, 0.3827, 0.3024), (-0.7071, 0.7071, 0.3024), (-0.9239, -0.3827, 0.5983), (-1.0, 0.0, 0.5983), (-0.9239, 0.3827, 0.5983), (-0.7071, 0.7071, 0.5983)], [], [(16, 1, 3, 17), (17, 3, 5, 18), (18, 5, 7, 19), (3, 1, 15, 14), (5, 3, 14, 13), (7, 5, 13, 12), (22, 18, 19, 23), (21, 17, 18, 22), (20, 16, 17, 21), (28, 20, 21, 29), (29, 21, 22, 30), (30, 22, 23, 31), (4, 26, 27, 6), (2, 25, 26, 4), (0, 24, 25, 2), (26, 30, 31, 27), (25, 29, 30, 26), (24, 28, 29, 25), (14, 15, 8, 9), (13, 14, 9, 10), (12, 13, 10, 11), (0, 2, 9, 8), (2, 4, 10, 9), (4, 6, 11, 10), (24, 0, 8, 15, 1, 16, 20, 28), (27, 31, 23, 19, 7, 12, 11, 6)])
_uv = me_cube_005.uv_layers.new(name='UVMap')
_uv.uv.foreach_set('vector', [0.3125, 0.8829, 0.3125, 1.0, 0.25, 1.0, 0.25, 0.8829, 0.25, 0.8829, 0.25, 1.0, 0.1875, 1.0, 0.1875, 0.8829, 0.1875, 0.8829, 0.1875, 1.0, 0.125, 1.0, 0.125, 0.8829, 0.25, 1.0, 0.3125, 1.0, 0.3125, 1.0, 0.25, 1.0, 0.1875, 1.0, 0.25, 1.0, 0.25, 1.0, 0.1875, 1.0, 0.125, 1.0, 0.1875, 1.0, 0.1875, 1.0, 0.125, 1.0, 0.1875, 0.8057, 0.1875, 0.8829, 0.125, 0.8829, 0.125, 0.8057, 0.25, 0.8057, 0.25, 0.8829, 0.1875, 0.8829, 0.1875, 0.8057, 0.3125, 0.8057, 0.3125, 0.8829, 0.25, 0.8829, 0.25, 0.8057, 0.3125, 0.6133, 0.3125, 0.8057, 0.25, 0.8057, 0.25, 0.6133, 0.25, 0.6133, 0.25, 0.8057, 0.1875, 0.8057, 0.1875, 0.6133, 0.1875, 0.6133, 0.1875, 0.8057, 0.125, 0.8057, 0.125, 0.6133, 0.1875, 0.5, 0.1875, 0.5563, 0.125, 0.5563, 0.125, 0.5, 0.25, 0.5, 0.25, 0.5563, 0.1875, 0.5563, 0.1875, 0.5, 0.3125, 0.5, 0.3125, 0.5563, 0.25, 0.5563, 0.25, 0.5, 0.1875, 0.5563, 0.1875, 0.6133, 0.125, 0.6133, 0.125, 0.5563, 0.25, 0.5563, 0.25, 0.6133, 0.1875, 0.6133, 0.1875, 0.5563, 0.3125, 0.5563, 0.3125, 0.6133, 0.25, 0.6133, 0.25, 0.5563, 0.25, 1.0, 0.3125, 1.0, 0.3125, 1.0, 0.25, 1.0, 0.1875, 1.0, 0.25, 1.0, 0.25, 1.0, 0.1875, 1.0, 0.125, 1.0, 0.1875, 1.0, 0.1875, 1.0, 0.125, 1.0, 0.3125, 0.5, 0.25, 0.5, 0.25, 1.0, 0.3125, 1.0, 0.25, 0.5, 0.1875, 0.5, 0.1875, 1.0, 0.25, 1.0, 0.1875, 0.5, 0.125, 0.5, 0.125, 1.0, 0.1875, 1.0, 0.3125, 0.5563, 0.3125, 0.5, 0.3125, 1.0, 0.3125, 1.0, 0.3125, 1.0, 0.3125, 0.8829, 0.3125, 0.8057, 0.3125, 0.6133, 0.125, 0.5563, 0.125, 0.6133, 0.125, 0.8057, 0.125, 0.8829, 0.125, 1.0, 0.125, 1.0, 0.125, 1.0, 0.125, 0.5])
me_cube_005.update()
me_cube_006 = bpy.data.meshes.new('Cube.006')
me_cube_006.from_pydata([(0.0, -1.0, -0.008152), (0.0, -1.0, 2.307), (-0.3827, -0.9239, -0.008152), (-0.3827, -0.9239, 2.307), (-0.7071, -0.7071, -0.008152), (-0.7071, -0.7071, 2.307), (-0.9239, -0.3827, -0.008152), (-0.9239, -0.3827, 2.307), (0.0, -1.0, 1.771), (-0.3827, -0.9239, 1.771), (-0.7071, -0.7071, 1.771), (-0.9239, -0.3827, 1.771), (0.0, -1.0, 1.37), (-0.3827, -0.9239, 1.37), (-0.7071, -0.7071, 1.37), (-0.9239, -0.3827, 1.37), (0.0, -1.0, 0.3024), (-0.3827, -0.9239, 0.3024), (-0.7071, -0.7071, 0.3024), (-0.9239, -0.3827, 0.3024), (0.0, -1.0, 0.5983), (-0.3827, -0.9239, 0.5983), (-0.7071, -0.7071, 0.5983), (-0.9239, -0.3827, 0.5983), (0.0, -0.8506, 2.307), (-0.3255, -0.7858, 2.307), (-0.6015, -0.6015, 2.307), (-0.7858, -0.3255, 2.307), (0.0, -0.8506, -0.008152), (-0.3255, -0.7858, -0.008152), (-0.6015, -0.6015, -0.008152), (-0.7858, -0.3255, -0.008152)], [], [(8, 1, 3, 9), (9, 3, 5, 10), (10, 5, 7, 11), (14, 10, 11, 15), (13, 9, 10, 14), (12, 8, 9, 13), (20, 12, 13, 21), (21, 13, 14, 22), (22, 14, 15, 23), (4, 18, 19, 6), (2, 17, 18, 4), (0, 16, 17, 2), (18, 22, 23, 19), (17, 21, 22, 18), (16, 20, 21, 17), (7, 5, 26, 27), (5, 3, 25, 26), (3, 1, 24, 25), (27, 26, 30, 31), (26, 25, 29, 30), (25, 24, 28, 29), (31, 30, 4, 6), (30, 29, 2, 4), (29, 28, 0, 2), (16, 0, 28, 24, 1, 8, 12, 20), (19, 23, 15, 11, 7, 27, 31, 6)])
_uv = me_cube_006.uv_layers.new(name='UVMap')
_uv.uv.foreach_set('vector', [0.5, 0.8829, 0.5, 1.0, 0.4375, 1.0, 0.4375, 0.8829, 0.4375, 0.8829, 0.4375, 1.0, 0.375, 1.0, 0.375, 0.8829, 0.375, 0.8829, 0.375, 1.0, 0.3125, 1.0, 0.3125, 0.8829, 0.375, 0.8057, 0.375, 0.8829, 0.3125, 0.8829, 0.3125, 0.8057, 0.4375, 0.8057, 0.4375, 0.8829, 0.375, 0.8829, 0.375, 0.8057, 0.5, 0.8057, 0.5, 0.8829, 0.4375, 0.8829, 0.4375, 0.8057, 0.5, 0.6133, 0.5, 0.8057, 0.4375, 0.8057, 0.4375, 0.6133, 0.4375, 0.6133, 0.4375, 0.8057, 0.375, 0.8057, 0.375, 0.6133, 0.375, 0.6133, 0.375, 0.8057, 0.3125, 0.8057, 0.3125, 0.6133, 0.375, 0.5, 0.375, 0.5563, 0.3125, 0.5563, 0.3125, 0.5, 0.4375, 0.5, 0.4375, 0.5563, 0.375, 0.5563, 0.375, 0.5, 0.5, 0.5, 0.5, 0.5563, 0.4375, 0.5563, 0.4375, 0.5, 0.375, 0.5563, 0.375, 0.6133, 0.3125, 0.6133, 0.3125, 0.5563, 0.4375, 0.5563, 0.4375, 0.6133, 0.375, 0.6133, 0.375, 0.5563, 0.5, 0.5563, 0.5, 0.6133, 0.4375, 0.6133, 0.4375, 0.5563, 0.3125, 1.0, 0.375, 1.0, 0.375, 1.0, 0.3125, 1.0, 0.375, 1.0, 0.4375, 1.0, 0.4375, 1.0, 0.375, 1.0, 0.4375, 1.0, 0.5, 1.0, 0.5, 1.0, 0.4375, 1.0, 0.3125, 1.0, 0.375, 1.0, 0.375, 1.0, 0.3125, 1.0, 0.375, 1.0, 0.4375, 1.0, 0.4375, 1.0, 0.375, 1.0, 0.4375, 1.0, 0.5, 1.0, 0.5, 1.0, 0.4375, 1.0, 0.3125, 1.0, 0.375, 1.0, 0.375, 0.5, 0.3125, 0.5, 0.375, 1.0, 0.4375, 1.0, 0.4375, 0.5, 0.375, 0.5, 0.4375, 1.0, 0.5, 1.0, 0.5, 0.5, 0.4375, 0.5, 0.5, 0.5563, 0.5, 0.5, 0.5, 1.0, 0.5, 1.0, 0.5, 1.0, 0.5, 0.8829, 0.5, 0.8057, 0.5, 0.6133, 0.3125, 0.5563, 0.3125, 0.6133, 0.3125, 0.8057, 0.3125, 0.8829, 0.3125, 1.0, 0.3125, 1.0, 0.3125, 1.0, 0.3125, 0.5])
me_cube_006.update()
me_circle = bpy.data.meshes.new('Circle')
me_circle.from_pydata([(0.0, 0.8841, 0.05), (-0.3383, 0.8168, 0.05), (-0.6252, 0.6252, 0.05), (-0.8168, 0.3383, 0.05), (-0.8841, 0.0, 0.05), (-0.8168, -0.3383, 0.05), (-0.6252, -0.6252, 0.05), (-0.3383, -0.8168, 0.05), (0.0, -0.8841, 0.05), (0.3383, -0.8168, 0.05), (0.6252, -0.6252, 0.05), (0.8168, -0.3383, 0.05), (0.8841, 0.0, 0.05), (0.8168, 0.3383, 0.05), (0.6252, 0.6252, 0.05), (0.3383, 0.8168, 0.05), (-2.47e-09, -3.294e-09, 0.05)], [], [(3, 4, 16), (11, 12, 16), (4, 5, 16), (12, 13, 16), (5, 6, 16), (13, 14, 16), (6, 7, 16), (14, 15, 16), (7, 8, 16), (0, 1, 16), (15, 0, 16), (8, 9, 16), (1, 2, 16), (9, 10, 16), (2, 3, 16), (10, 11, 16)])
_uv = me_circle.uv_layers.new(name='UVMap')
_uv.uv.foreach_set('vector', [0.0, 0.0, 0.0, 0.0, 0.0, 0.0, 0.0, 0.0, 0.0, 0.0, 0.0, 0.0, 0.0, 0.0, 0.0, 0.0, 0.0, 0.0, 0.0, 0.0, 0.0, 0.0, 0.0, 0.0, 0.0, 0.0, 0.0, 0.0, 0.0, 0.0, 0.0, 0.0, 0.0, 0.0, 0.0, 0.0, 0.0, 0.0, 0.0, 0.0, 0.0, 0.0, 0.0, 0.0, 0.0, 0.0, 0.0, 0.0, 0.0, 0.0, 0.0, 0.0, 0.0, 0.0, 0.0, 0.0, 0.0, 0.0, 0.0, 0.0, 0.0, 0.0, 0.0, 0.0, 0.0, 0.0, 0.0, 0.0, 0.0, 0.0, 0.0, 0.0, 0.0, 0.0, 0.0, 0.0, 0.0, 0.0, 0.0, 0.0, 0.0, 0.0, 0.0, 0.0, 0.0, 0.0, 0.0, 0.0, 0.0, 0.0, 0.0, 0.0, 0.0, 0.0, 0.0, 0.0])
me_circle.update()
me_plane = bpy.data.meshes.new('Plane')
me_plane.from_pydata([(-1.158, 1.916, -0.15), (-0.9917, 1.914, -0.15), (-1.164, 2.095, -0.15), (-0.9917, 2.095, -0.15), (-1.343, 2.027, -0.15), (-1.438, 2.26, -0.15), (-1.548, 1.908, -0.15), (-1.803, 2.02, -0.15), (-0.9886, 0.6217, -0.15), (-1.368, 0.511, -0.15), (-1.631, 1.619, -0.15), (-0.9886, 0.829, -0.15), (-1.419, 1.617, -0.15), (-1.37, 0.2629, -0.15), (-1.419, 0.6078, -0.15), (-1.631, 0.6012, -0.15), (-1.236, 0.5109, -0.15), (-1.236, 0.2619, -0.15), (-1.548, 0.397, -0.15), (-1.407, 0.522, -0.15), (-1.631, 1.619, -0.15), (-1.631, 0.6012, -0.15), (-1.164, 2.095, 0.15), (-1.158, 1.916, 0.15), (-0.9917, 1.914, 0.15), (-0.9917, 2.095, 0.15), (-1.438, 2.26, 0.15), (-1.343, 2.027, 0.15), (-1.803, 2.02, 0.15), (-1.548, 1.908, 0.15), (-1.37, 0.2629, 0.15), (-1.368, 0.511, 0.15), (-1.236, 0.5109, 0.15), (-1.631, 1.619, 0.15), (-0.9886, 0.6217, 0.15), (-0.9886, 0.829, 0.15), (-1.631, 0.6012, 0.15), (-1.419, 0.6078, 0.15), (-1.419, 1.617, 0.15), (-1.236, 0.2619, 0.15), (-1.548, 0.397, 0.15), (-1.407, 0.522, 0.15), (-1.631, 0.6012, 0.15), (-1.631, 1.619, 0.15)], [], [(0, 4, 5, 2), (4, 6, 7, 5), (6, 12, 10, 7), (12, 14, 15, 10), (16, 11, 8, 17), (9, 16, 17, 13), (19, 9, 13, 18), (14, 19, 18, 15), (0, 2, 3, 1), (23, 22, 26, 27), (27, 26, 28, 29), (29, 28, 33, 38), (38, 33, 36, 37), (32, 39, 34, 35), (31, 30, 39, 32), (41, 40, 30, 31), (37, 36, 40, 41), (23, 24, 25, 22), (10, 20, 43, 33), (5, 7, 28, 26), (19, 14, 37, 41), (12, 6, 29, 38), (15, 18, 40, 36), (1, 3, 25, 24), (14, 12, 38, 37), (16, 9, 31, 32), (9, 19, 41, 31), (17, 8, 34, 39), (7, 10, 33, 28), (4, 0, 23, 27), (11, 16, 32, 35), (8, 11, 35, 34), (0, 1, 24, 23), (2, 5, 26, 22), (13, 17, 39, 30), (3, 2, 22, 25), (10, 15, 36, 33), (21, 15, 36, 42), (6, 4, 27, 29), (18, 13, 30, 40)])
_uv = me_plane.uv_layers.new(name='UVMap')
_uv.uv.foreach_set('vector', [0.0, 0.0, 0.0, 0.0, 0.0, 1.0, 0.0, 1.0, 0.0, 0.0, 0.0, 0.0, 0.0, 1.0, 0.0, 1.0, 0.0, 0.0, 0.0, 0.0, 0.0, 1.0, 0.0, 1.0, 0.0, 0.0, 0.0, 0.0, 0.0, 1.0, 0.0, 1.0, 0.0, 0.0, 0.0, 0.0, 0.0, 1.0, 0.0, 1.0, 0.0, 0.0, 0.0, 0.0, 0.0, 1.0, 0.0, 1.0, 0.0, 0.0, 0.0, 0.0, 0.0, 1.0, 0.0, 1.0, 0.0, 0.0, 0.0, 0.0, 0.0, 1.0, 0.0, 1.0, 0.0, 0.0, 0.0, 1.0, 1.0, 1.0, 1.0, 0.0, 0.0, 0.0, 0.0, 1.0, 0.0, 1.0, 0.0, 0.0, 0.0, 0.0, 0.0, 1.0, 0.0, 1.0, 0.0, 0.0, 0.0, 0.0, 0.0, 1.0, 0.0, 1.0, 0.0, 0.0, 0.0, 0.0, 0.0, 1.0, 0.0, 1.0, 0.0, 0.0, 0.0, 0.0, 0.0, 1.0, 0.0, 1.0, 0.0, 0.0, 0.0, 0.0, 0.0, 1.0, 0.0, 1.0, 0.0, 0.0, 0.0, 0.0, 0.0, 1.0, 0.0, 1.0, 0.0, 0.0, 0.0, 0.0, 0.0, 1.0, 0.0, 1.0, 0.0, 0.0, 0.0, 0.0, 1.0, 0.0, 1.0, 1.0, 0.0, 1.0, 0.0, 0.0, 0.0, 0.0, 0.0, 0.0, 0.0, 0.0, 0.0, 1.0, 0.0, 1.0, 0.0, 1.0, 0.0, 1.0, 0.0, 0.0, 0.0, 0.0, 0.0, 0.0, 0.0, 0.0, 0.0, 0.0, 0.0, 0.0, 0.0, 0.0, 0.0, 0.0, 0.0, 1.0, 0.0, 1.0, 0.0, 1.0, 0.0, 1.0, 1.0, 0.0, 1.0, 1.0, 1.0, 1.0, 1.0, 0.0, 0.0, 0.0, 0.0, 0.0, 0.0, 0.0, 0.0, 0.0, 0.0, 0.0, 0.0, 0.0, 0.0, 0.0, 0.0, 0.0, 0.0, 0.0, 0.0, 0.0, 0.0, 0.0, 0.0, 0.0, 0.0, 1.0, 0.0, 1.0, 0.0, 1.0, 0.0, 1.0, 0.0, 1.0, 0.0, 1.0, 0.0, 1.0, 0.0, 1.0, 0.0, 0.0, 0.0, 0.0, 0.0, 0.0, 0.0, 0.0, 0.0, 0.0, 0.0, 0.0, 0.0, 0.0, 0.0, 0.0, 0.0, 1.0, 0.0, 0.0, 0.0, 0.0, 0.0, 1.0, 0.0, 0.0, 1.0, 0.0, 1.0, 0.0, 0.0, 0.0, 0.0, 1.0, 0.0, 1.0, 0.0, 1.0, 0.0, 1.0, 0.0, 1.0, 0.0, 1.0, 0.0, 1.0, 0.0, 1.0, 1.0, 1.0, 0.0, 1.0, 0.0, 1.0, 1.0, 1.0, 0.0, 1.0, 0.0, 1.0, 0.0, 1.0, 0.0, 1.0, 0.0, 0.0, 0.0, 0.0, 0.0, 0.0, 0.0, 0.0, 0.0, 0.0, 0.0, 0.0, 0.0, 0.0, 0.0, 0.0, 0.0, 1.0, 0.0, 1.0, 0.0, 1.0, 0.0, 1.0])
me_plane.use_remesh_fix_poles = True
me_plane.use_remesh_preserve_attributes = False
me_plane.update()

# ---- objects
ob_cube = bpy.data.objects.new('Cube', me_cube_001)
ob_005 = bpy.data.objects.new('杯壁.005', me_cube_002)
ob_001 = bpy.data.objects.new('杯壁.001', me_cube_003)
ob_x = bpy.data.objects.new('杯壁', me_cube_004)
ob_004 = bpy.data.objects.new('杯壁.004', me_cube_005)
ob_003 = bpy.data.objects.new('杯壁.003', me_cube_006)
ob_x_1 = bpy.data.objects.new('杯底', me_circle)
ob_plane = bpy.data.objects.new('Plane', me_plane)

# ---- transforms, parenting, visibility, modifiers, constraints
ob_cube.location = (0.0, 0.0, 0.0)
ob_005.location = (0.0, 0.0, 0.0)
ob_001.location = (0.0, 0.0, 0.0)
ob_x.location = (0.0, 0.0, 0.0)
ob_004.location = (0.0, 0.0, 0.0)
ob_003.location = (0.0, 0.0, 0.0)
ob_x_1.location = (0.0, 0.0, 0.1437)
_m = ob_x_1.modifiers.new('Solidify', 'SOLIDIFY')
_m.thickness = 0.07
ob_plane.location = (0.0, 0.0, 0.0)
ob_plane.rotation_euler = (1.571, -0.0, -3.142)

# ---- collection membership
col_collection.objects.link(ob_cube)
col_collection.objects.link(ob_005)
col_collection.objects.link(ob_001)
col_collection.objects.link(ob_x)
col_collection.objects.link(ob_004)
col_collection.objects.link(ob_003)
col_collection.objects.link(ob_x_1)
col_collection.objects.link(ob_plane)

# ---- scene / render settings (as saved in the file)
scene.frame_start = 1; scene.frame_end = 250; scene.frame_set(0)
scene.render.engine = 'BLENDER_EEVEE_NEXT'
scene.cycles.sampling_pattern = 'TABULATED_SOBOL'
scene.cycles.use_light_tree = False
scene.view_settings.view_transform = 'Filmic'
bpy.context.view_layer.update()

# ---- added for rendering (the .blend has no active camera and no usable light): camera, sun
cam_auto = bpy.data.cameras.new('AutoCamera')
cam_auto.lens = 50.0
cam_auto.sensor_width = 36.0
cam_auto.clip_end = 1000.0
ob_auto_camera = bpy.data.objects.new('AutoCamera', cam_auto)
scene.collection.objects.link(ob_auto_camera)
ob_auto_camera.location = (4.37576, -4.83456, 4.39301)
ob_auto_camera.rotation_euler = (1.09748, -7.21219e-08, 0.694738)
scene.camera = ob_auto_camera
light_auto_sun = bpy.data.lights.new('AutoSun', 'SUN')
light_auto_sun.energy = 3.0
light_auto_sun.angle = 0.0523599
ob_auto_sun = bpy.data.objects.new('AutoSun', light_auto_sun)
scene.collection.objects.link(ob_auto_sun)
ob_auto_sun.rotation_euler = (0.872665, 0.174533, 0.523599)
bpy.context.view_layer.update()
